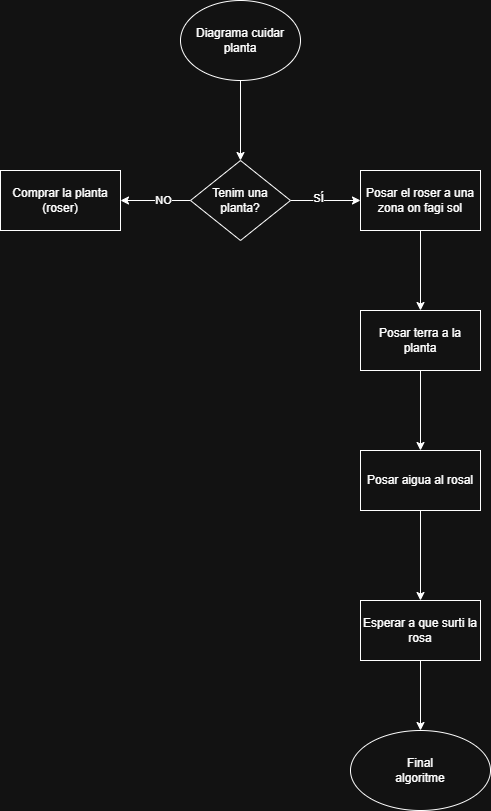

The diagram above was exported from draw.io. Its source (the exported page's mxGraphModel, read from the mxfile embedded in the PNG):
<mxGraphModel dx="1042" dy="562" grid="1" gridSize="10" guides="1" tooltips="1" connect="1" arrows="1" fold="1" page="1" pageScale="1" pageWidth="827" pageHeight="1169" math="0" shadow="0">
  <root>
    <mxCell id="0" />
    <mxCell id="1" parent="0" />
    <mxCell id="GWJvVNFja7IeQG15gV5E-5" value="" style="edgeStyle=orthogonalEdgeStyle;rounded=0;orthogonalLoop=1;jettySize=auto;html=1;" parent="1" source="GWJvVNFja7IeQG15gV5E-1" target="GWJvVNFja7IeQG15gV5E-4" edge="1">
      <mxGeometry relative="1" as="geometry" />
    </mxCell>
    <mxCell id="GWJvVNFja7IeQG15gV5E-1" value="Diagrama cuidar planta" style="ellipse;whiteSpace=wrap;html=1;" parent="1" vertex="1">
      <mxGeometry x="330" y="30" width="120" height="80" as="geometry" />
    </mxCell>
    <mxCell id="GWJvVNFja7IeQG15gV5E-7" value="" style="edgeStyle=orthogonalEdgeStyle;rounded=0;orthogonalLoop=1;jettySize=auto;html=1;" parent="1" source="GWJvVNFja7IeQG15gV5E-4" target="GWJvVNFja7IeQG15gV5E-6" edge="1">
      <mxGeometry relative="1" as="geometry" />
    </mxCell>
    <mxCell id="GWJvVNFja7IeQG15gV5E-10" value="NO" style="edgeLabel;html=1;align=center;verticalAlign=middle;resizable=0;points=[];" parent="GWJvVNFja7IeQG15gV5E-7" vertex="1" connectable="0">
      <mxGeometry x="-0.2114" y="-1" relative="1" as="geometry">
        <mxPoint as="offset" />
      </mxGeometry>
    </mxCell>
    <mxCell id="GWJvVNFja7IeQG15gV5E-9" value="" style="edgeStyle=orthogonalEdgeStyle;rounded=0;orthogonalLoop=1;jettySize=auto;html=1;" parent="1" source="GWJvVNFja7IeQG15gV5E-4" target="GWJvVNFja7IeQG15gV5E-8" edge="1">
      <mxGeometry relative="1" as="geometry" />
    </mxCell>
    <mxCell id="GWJvVNFja7IeQG15gV5E-11" value="SÍ" style="edgeLabel;html=1;align=center;verticalAlign=middle;resizable=0;points=[];" parent="GWJvVNFja7IeQG15gV5E-9" vertex="1" connectable="0">
      <mxGeometry x="-0.2171" y="3" relative="1" as="geometry">
        <mxPoint as="offset" />
      </mxGeometry>
    </mxCell>
    <mxCell id="GWJvVNFja7IeQG15gV5E-4" value="Tenim una planta?" style="rhombus;whiteSpace=wrap;html=1;" parent="1" vertex="1">
      <mxGeometry x="340" y="190" width="100" height="80" as="geometry" />
    </mxCell>
    <mxCell id="GWJvVNFja7IeQG15gV5E-6" value="Comprar la planta (roser)" style="whiteSpace=wrap;html=1;" parent="1" vertex="1">
      <mxGeometry x="150" y="200" width="120" height="60" as="geometry" />
    </mxCell>
    <mxCell id="GWJvVNFja7IeQG15gV5E-17" value="" style="edgeStyle=orthogonalEdgeStyle;rounded=0;orthogonalLoop=1;jettySize=auto;html=1;" parent="1" source="GWJvVNFja7IeQG15gV5E-8" target="GWJvVNFja7IeQG15gV5E-16" edge="1">
      <mxGeometry relative="1" as="geometry" />
    </mxCell>
    <mxCell id="GWJvVNFja7IeQG15gV5E-8" value="Posar el roser a una zona on fagi sol" style="whiteSpace=wrap;html=1;" parent="1" vertex="1">
      <mxGeometry x="510" y="200" width="120" height="60" as="geometry" />
    </mxCell>
    <mxCell id="GWJvVNFja7IeQG15gV5E-19" value="" style="edgeStyle=orthogonalEdgeStyle;rounded=0;orthogonalLoop=1;jettySize=auto;html=1;" parent="1" source="GWJvVNFja7IeQG15gV5E-16" target="GWJvVNFja7IeQG15gV5E-18" edge="1">
      <mxGeometry relative="1" as="geometry" />
    </mxCell>
    <mxCell id="GWJvVNFja7IeQG15gV5E-16" value="Posar terra a la planta" style="whiteSpace=wrap;html=1;" parent="1" vertex="1">
      <mxGeometry x="510" y="340" width="120" height="60" as="geometry" />
    </mxCell>
    <mxCell id="GWJvVNFja7IeQG15gV5E-21" value="" style="edgeStyle=orthogonalEdgeStyle;rounded=0;orthogonalLoop=1;jettySize=auto;html=1;" parent="1" source="GWJvVNFja7IeQG15gV5E-18" target="GWJvVNFja7IeQG15gV5E-20" edge="1">
      <mxGeometry relative="1" as="geometry" />
    </mxCell>
    <mxCell id="GWJvVNFja7IeQG15gV5E-18" value="Posar aigua al rosal" style="whiteSpace=wrap;html=1;" parent="1" vertex="1">
      <mxGeometry x="510" y="480" width="120" height="60" as="geometry" />
    </mxCell>
    <mxCell id="GWJvVNFja7IeQG15gV5E-25" value="" style="edgeStyle=orthogonalEdgeStyle;rounded=0;orthogonalLoop=1;jettySize=auto;html=1;" parent="1" source="GWJvVNFja7IeQG15gV5E-20" target="GWJvVNFja7IeQG15gV5E-24" edge="1">
      <mxGeometry relative="1" as="geometry" />
    </mxCell>
    <mxCell id="GWJvVNFja7IeQG15gV5E-20" value="Esperar a que surti la rosa" style="whiteSpace=wrap;html=1;" parent="1" vertex="1">
      <mxGeometry x="510" y="630" width="120" height="60" as="geometry" />
    </mxCell>
    <mxCell id="GWJvVNFja7IeQG15gV5E-24" value="Final&lt;div&gt;algoritme&lt;/div&gt;" style="ellipse;whiteSpace=wrap;html=1;" parent="1" vertex="1">
      <mxGeometry x="500" y="760" width="140" height="80" as="geometry" />
    </mxCell>
  </root>
</mxGraphModel>